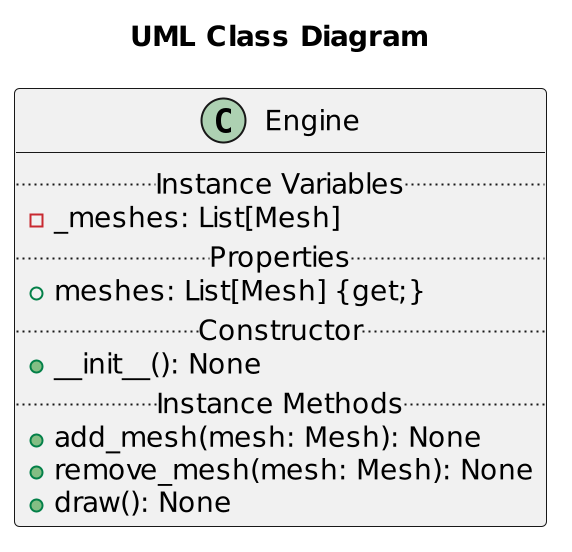

The diagram above was rendered by PlantUML. Its source (embedded in the PNG):
@startuml Engine
scale 2
title "UML Class Diagram"

class Engine {
    .. Instance Variables ..
    - _meshes: List[Mesh]
    .. Properties ..
    + meshes: List[Mesh] {get;}
    .. Constructor ..
    + __init__(): None
    .. Instance Methods ..
    + add_mesh(mesh: Mesh): None
    + remove_mesh(mesh: Mesh): None
    + draw(): None
}
@enduml